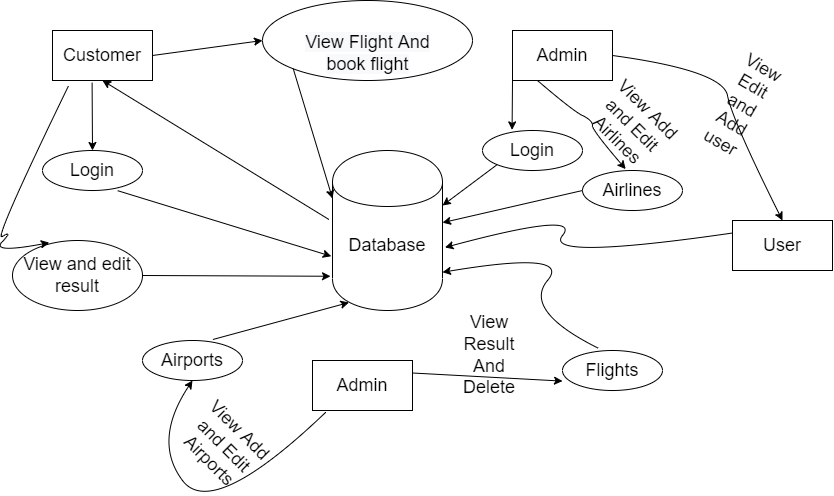

The diagram above was exported from draw.io. Its source (the exported page's mxGraphModel, read from the mxfile embedded in the PNG):
<mxGraphModel dx="1038" dy="499" grid="1" gridSize="10" guides="1" tooltips="1" connect="1" arrows="1" fold="1" page="1" pageScale="1" pageWidth="850" pageHeight="1100" math="0" shadow="0">
  <root>
    <mxCell id="0" />
    <mxCell id="1" parent="0" />
    <mxCell id="zJcvaJA5qji-0T_LatmQ-32" value="" style="shape=cylinder;whiteSpace=wrap;html=1;boundedLbl=1;backgroundOutline=1;fontSize=18;" vertex="1" parent="1">
      <mxGeometry x="340" y="230" width="110" height="160" as="geometry" />
    </mxCell>
    <mxCell id="zJcvaJA5qji-0T_LatmQ-33" value="Database" style="text;html=1;strokeColor=none;fillColor=none;align=center;verticalAlign=middle;whiteSpace=wrap;rounded=0;fontSize=18;" vertex="1" parent="1">
      <mxGeometry x="365" y="310" width="60" height="30" as="geometry" />
    </mxCell>
    <mxCell id="zJcvaJA5qji-0T_LatmQ-34" value="Customer" style="whiteSpace=wrap;html=1;align=center;fontSize=18;" vertex="1" parent="1">
      <mxGeometry x="60" y="110" width="100" height="50" as="geometry" />
    </mxCell>
    <mxCell id="zJcvaJA5qji-0T_LatmQ-35" value="Login" style="ellipse;whiteSpace=wrap;html=1;align=center;fontSize=18;" vertex="1" parent="1">
      <mxGeometry x="50" y="230" width="100" height="40" as="geometry" />
    </mxCell>
    <mxCell id="zJcvaJA5qji-0T_LatmQ-36" value="" style="endArrow=classic;html=1;rounded=0;fontSize=18;exitX=0.396;exitY=1.044;exitDx=0;exitDy=0;exitPerimeter=0;entryX=0.5;entryY=0;entryDx=0;entryDy=0;" edge="1" parent="1" source="zJcvaJA5qji-0T_LatmQ-34" target="zJcvaJA5qji-0T_LatmQ-35">
      <mxGeometry width="50" height="50" relative="1" as="geometry">
        <mxPoint x="400" y="290" as="sourcePoint" />
        <mxPoint x="450" y="240" as="targetPoint" />
      </mxGeometry>
    </mxCell>
    <mxCell id="zJcvaJA5qji-0T_LatmQ-37" value="" style="endArrow=classic;html=1;rounded=0;fontSize=18;exitX=-0.033;exitY=0.431;exitDx=0;exitDy=0;exitPerimeter=0;entryX=0.5;entryY=1;entryDx=0;entryDy=0;" edge="1" parent="1" source="zJcvaJA5qji-0T_LatmQ-32" target="zJcvaJA5qji-0T_LatmQ-34">
      <mxGeometry width="50" height="50" relative="1" as="geometry">
        <mxPoint x="99.59999999999991" y="162.20000000000005" as="sourcePoint" />
        <mxPoint x="100" y="230" as="targetPoint" />
        <Array as="points" />
      </mxGeometry>
    </mxCell>
    <mxCell id="zJcvaJA5qji-0T_LatmQ-38" value="" style="endArrow=classic;html=1;rounded=0;fontSize=18;exitX=0.752;exitY=1.005;exitDx=0;exitDy=0;exitPerimeter=0;entryX=-0.011;entryY=0.661;entryDx=0;entryDy=0;entryPerimeter=0;" edge="1" parent="1" source="zJcvaJA5qji-0T_LatmQ-35" target="zJcvaJA5qji-0T_LatmQ-32">
      <mxGeometry width="50" height="50" relative="1" as="geometry">
        <mxPoint x="400" y="290" as="sourcePoint" />
        <mxPoint x="450" y="240" as="targetPoint" />
      </mxGeometry>
    </mxCell>
    <mxCell id="zJcvaJA5qji-0T_LatmQ-40" value="" style="ellipse;whiteSpace=wrap;html=1;align=center;fontSize=18;" vertex="1" parent="1">
      <mxGeometry x="270" y="80" width="210" height="80" as="geometry" />
    </mxCell>
    <mxCell id="zJcvaJA5qji-0T_LatmQ-41" value="" style="endArrow=classic;html=1;rounded=0;fontSize=18;exitX=1;exitY=0.5;exitDx=0;exitDy=0;entryX=0;entryY=0.5;entryDx=0;entryDy=0;" edge="1" parent="1" source="zJcvaJA5qji-0T_LatmQ-34" target="zJcvaJA5qji-0T_LatmQ-40">
      <mxGeometry width="50" height="50" relative="1" as="geometry">
        <mxPoint x="400" y="280" as="sourcePoint" />
        <mxPoint x="450" y="230" as="targetPoint" />
      </mxGeometry>
    </mxCell>
    <mxCell id="zJcvaJA5qji-0T_LatmQ-43" value="&lt;br&gt;&lt;span style=&quot;color: rgb(0, 0, 0); font-family: Helvetica; font-size: 18px; font-style: normal; font-variant-ligatures: normal; font-variant-caps: normal; font-weight: 400; letter-spacing: normal; orphans: 2; text-align: center; text-indent: 0px; text-transform: none; widows: 2; word-spacing: 0px; -webkit-text-stroke-width: 0px; background-color: rgb(248, 249, 250); text-decoration-thickness: initial; text-decoration-style: initial; text-decoration-color: initial; float: none; display: inline !important;&quot;&gt;View Flight And book flight&lt;/span&gt;&lt;br&gt;" style="text;html=1;strokeColor=none;fillColor=none;align=center;verticalAlign=middle;whiteSpace=wrap;rounded=0;fontSize=14;" vertex="1" parent="1">
      <mxGeometry x="292.5" y="110" width="165" height="30" as="geometry" />
    </mxCell>
    <mxCell id="zJcvaJA5qji-0T_LatmQ-44" value="" style="endArrow=classic;html=1;rounded=0;fontSize=14;exitX=0;exitY=1;exitDx=0;exitDy=0;entryX=0;entryY=0.3;entryDx=0;entryDy=0;" edge="1" parent="1" source="zJcvaJA5qji-0T_LatmQ-40" target="zJcvaJA5qji-0T_LatmQ-32">
      <mxGeometry width="50" height="50" relative="1" as="geometry">
        <mxPoint x="400" y="290" as="sourcePoint" />
        <mxPoint x="480" y="190" as="targetPoint" />
      </mxGeometry>
    </mxCell>
    <mxCell id="zJcvaJA5qji-0T_LatmQ-45" value="View and edit result" style="ellipse;whiteSpace=wrap;html=1;align=center;fontSize=18;" vertex="1" parent="1">
      <mxGeometry x="20" y="320" width="130" height="70" as="geometry" />
    </mxCell>
    <mxCell id="zJcvaJA5qji-0T_LatmQ-46" value="" style="curved=1;endArrow=classic;html=1;rounded=0;fontSize=14;entryX=0.283;entryY=0.031;entryDx=0;entryDy=0;entryPerimeter=0;exitX=0.16;exitY=1.108;exitDx=0;exitDy=0;exitPerimeter=0;" edge="1" parent="1" source="zJcvaJA5qji-0T_LatmQ-34" target="zJcvaJA5qji-0T_LatmQ-45">
      <mxGeometry width="50" height="50" relative="1" as="geometry">
        <mxPoint x="-30" y="290" as="sourcePoint" />
        <mxPoint x="49" y="333" as="targetPoint" />
        <Array as="points">
          <mxPoint y="322" />
          <mxPoint x="20" y="310" />
          <mxPoint x="-1" y="333" />
        </Array>
      </mxGeometry>
    </mxCell>
    <mxCell id="zJcvaJA5qji-0T_LatmQ-47" value="" style="endArrow=classic;html=1;rounded=0;fontSize=14;exitX=1;exitY=0.5;exitDx=0;exitDy=0;entryX=-0.018;entryY=0.786;entryDx=0;entryDy=0;entryPerimeter=0;" edge="1" parent="1" source="zJcvaJA5qji-0T_LatmQ-45" target="zJcvaJA5qji-0T_LatmQ-32">
      <mxGeometry width="50" height="50" relative="1" as="geometry">
        <mxPoint x="400" y="240" as="sourcePoint" />
        <mxPoint x="450" y="190" as="targetPoint" />
      </mxGeometry>
    </mxCell>
    <mxCell id="zJcvaJA5qji-0T_LatmQ-48" value="Admin" style="whiteSpace=wrap;html=1;align=center;fontSize=18;" vertex="1" parent="1">
      <mxGeometry x="520" y="110" width="100" height="50" as="geometry" />
    </mxCell>
    <mxCell id="zJcvaJA5qji-0T_LatmQ-49" value="Login" style="ellipse;whiteSpace=wrap;html=1;align=center;fontSize=18;" vertex="1" parent="1">
      <mxGeometry x="490" y="210" width="100" height="40" as="geometry" />
    </mxCell>
    <mxCell id="zJcvaJA5qji-0T_LatmQ-50" value="" style="endArrow=classic;html=1;rounded=0;fontSize=14;exitX=0;exitY=1;exitDx=0;exitDy=0;" edge="1" parent="1" source="zJcvaJA5qji-0T_LatmQ-49">
      <mxGeometry width="50" height="50" relative="1" as="geometry">
        <mxPoint x="400" y="335" as="sourcePoint" />
        <mxPoint x="450" y="285" as="targetPoint" />
      </mxGeometry>
    </mxCell>
    <mxCell id="zJcvaJA5qji-0T_LatmQ-51" value="" style="endArrow=classic;html=1;rounded=0;fontSize=14;entryX=0.296;entryY=-0.015;entryDx=0;entryDy=0;entryPerimeter=0;exitX=0;exitY=1;exitDx=0;exitDy=0;" edge="1" parent="1" source="zJcvaJA5qji-0T_LatmQ-48" target="zJcvaJA5qji-0T_LatmQ-49">
      <mxGeometry width="50" height="50" relative="1" as="geometry">
        <mxPoint x="400" y="240" as="sourcePoint" />
        <mxPoint x="450" y="190" as="targetPoint" />
      </mxGeometry>
    </mxCell>
    <mxCell id="zJcvaJA5qji-0T_LatmQ-52" value="Airlines" style="ellipse;whiteSpace=wrap;html=1;align=center;fontSize=18;" vertex="1" parent="1">
      <mxGeometry x="590" y="250" width="100" height="40" as="geometry" />
    </mxCell>
    <mxCell id="zJcvaJA5qji-0T_LatmQ-53" value="Airports" style="ellipse;whiteSpace=wrap;html=1;align=center;fontSize=18;" vertex="1" parent="1">
      <mxGeometry x="150" y="420" width="100" height="40" as="geometry" />
    </mxCell>
    <mxCell id="zJcvaJA5qji-0T_LatmQ-54" value="Flights" style="ellipse;whiteSpace=wrap;html=1;align=center;fontSize=18;" vertex="1" parent="1">
      <mxGeometry x="570" y="430" width="100" height="40" as="geometry" />
    </mxCell>
    <mxCell id="zJcvaJA5qji-0T_LatmQ-56" value="" style="curved=1;endArrow=classic;html=1;rounded=0;fontSize=14;entryX=0.432;entryY=-0.035;entryDx=0;entryDy=0;entryPerimeter=0;exitX=0.25;exitY=1;exitDx=0;exitDy=0;" edge="1" parent="1" source="zJcvaJA5qji-0T_LatmQ-48" target="zJcvaJA5qji-0T_LatmQ-52">
      <mxGeometry width="50" height="50" relative="1" as="geometry">
        <mxPoint x="400" y="240" as="sourcePoint" />
        <mxPoint x="620" y="190" as="targetPoint" />
        <Array as="points">
          <mxPoint x="580" y="190" />
          <mxPoint x="600" y="200" />
          <mxPoint x="600" y="210" />
        </Array>
      </mxGeometry>
    </mxCell>
    <mxCell id="zJcvaJA5qji-0T_LatmQ-57" value="&lt;font style=&quot;font-size: 18px;&quot;&gt;View Add and Edit Airlines&lt;/font&gt;" style="text;html=1;strokeColor=none;fillColor=none;align=center;verticalAlign=middle;whiteSpace=wrap;rounded=0;fontSize=14;rotation=45;" vertex="1" parent="1">
      <mxGeometry x="601.25" y="190" width="77.5" height="30" as="geometry" />
    </mxCell>
    <mxCell id="zJcvaJA5qji-0T_LatmQ-58" value="" style="endArrow=classic;html=1;rounded=0;fontSize=18;exitX=0;exitY=0.5;exitDx=0;exitDy=0;entryX=1;entryY=0.451;entryDx=0;entryDy=0;entryPerimeter=0;" edge="1" parent="1" source="zJcvaJA5qji-0T_LatmQ-52" target="zJcvaJA5qji-0T_LatmQ-32">
      <mxGeometry width="50" height="50" relative="1" as="geometry">
        <mxPoint x="400" y="240" as="sourcePoint" />
        <mxPoint x="450" y="190" as="targetPoint" />
      </mxGeometry>
    </mxCell>
    <mxCell id="zJcvaJA5qji-0T_LatmQ-59" value="Admin" style="whiteSpace=wrap;html=1;align=center;fontSize=18;" vertex="1" parent="1">
      <mxGeometry x="320" y="440" width="100" height="50" as="geometry" />
    </mxCell>
    <mxCell id="zJcvaJA5qji-0T_LatmQ-60" value="" style="curved=1;endArrow=classic;html=1;rounded=0;fontSize=18;entryX=0.5;entryY=1;entryDx=0;entryDy=0;exitX=0.132;exitY=1.036;exitDx=0;exitDy=0;exitPerimeter=0;" edge="1" parent="1" source="zJcvaJA5qji-0T_LatmQ-59" target="zJcvaJA5qji-0T_LatmQ-53">
      <mxGeometry width="50" height="50" relative="1" as="geometry">
        <mxPoint x="400" y="400" as="sourcePoint" />
        <mxPoint x="450" y="350" as="targetPoint" />
        <Array as="points">
          <mxPoint x="220" y="600" />
          <mxPoint x="160" y="520" />
        </Array>
      </mxGeometry>
    </mxCell>
    <mxCell id="zJcvaJA5qji-0T_LatmQ-61" value="&lt;font style=&quot;font-size: 18px;&quot;&gt;View Add and Edit Airports&lt;/font&gt;" style="text;html=1;strokeColor=none;fillColor=none;align=center;verticalAlign=middle;whiteSpace=wrap;rounded=0;fontSize=14;rotation=45;" vertex="1" parent="1">
      <mxGeometry x="192.5" y="510" width="77.5" height="30" as="geometry" />
    </mxCell>
    <mxCell id="zJcvaJA5qji-0T_LatmQ-62" value="" style="endArrow=classic;html=1;rounded=0;fontSize=18;exitX=0.704;exitY=-0.025;exitDx=0;exitDy=0;exitPerimeter=0;entryX=0.15;entryY=0.95;entryDx=0;entryDy=0;entryPerimeter=0;" edge="1" parent="1" source="zJcvaJA5qji-0T_LatmQ-53" target="zJcvaJA5qji-0T_LatmQ-32">
      <mxGeometry width="50" height="50" relative="1" as="geometry">
        <mxPoint x="400" y="400" as="sourcePoint" />
        <mxPoint x="450" y="350" as="targetPoint" />
      </mxGeometry>
    </mxCell>
    <mxCell id="zJcvaJA5qji-0T_LatmQ-63" value="" style="endArrow=classic;html=1;rounded=0;fontSize=18;exitX=1;exitY=0.25;exitDx=0;exitDy=0;entryX=0;entryY=0.765;entryDx=0;entryDy=0;entryPerimeter=0;" edge="1" parent="1" source="zJcvaJA5qji-0T_LatmQ-59" target="zJcvaJA5qji-0T_LatmQ-54">
      <mxGeometry width="50" height="50" relative="1" as="geometry">
        <mxPoint x="400" y="400" as="sourcePoint" />
        <mxPoint x="450" y="350" as="targetPoint" />
      </mxGeometry>
    </mxCell>
    <mxCell id="zJcvaJA5qji-0T_LatmQ-65" value="&lt;font style=&quot;font-size: 18px;&quot;&gt;View Result And Delete&lt;/font&gt;" style="text;html=1;strokeColor=none;fillColor=none;align=center;verticalAlign=middle;whiteSpace=wrap;rounded=0;fontSize=14;rotation=0;" vertex="1" parent="1">
      <mxGeometry x="457.5" y="420" width="77.5" height="30" as="geometry" />
    </mxCell>
    <mxCell id="zJcvaJA5qji-0T_LatmQ-67" value="" style="curved=1;endArrow=classic;html=1;rounded=0;fontSize=18;entryX=1;entryY=0.761;entryDx=0;entryDy=0;entryPerimeter=0;exitX=0.36;exitY=-0.055;exitDx=0;exitDy=0;exitPerimeter=0;" edge="1" parent="1" source="zJcvaJA5qji-0T_LatmQ-54" target="zJcvaJA5qji-0T_LatmQ-32">
      <mxGeometry width="50" height="50" relative="1" as="geometry">
        <mxPoint x="400" y="390" as="sourcePoint" />
        <mxPoint x="450" y="340" as="targetPoint" />
        <Array as="points">
          <mxPoint x="530" y="390" />
          <mxPoint x="580" y="330" />
        </Array>
      </mxGeometry>
    </mxCell>
    <mxCell id="zJcvaJA5qji-0T_LatmQ-68" value="User" style="whiteSpace=wrap;html=1;align=center;fontSize=18;" vertex="1" parent="1">
      <mxGeometry x="740" y="300" width="100" height="50" as="geometry" />
    </mxCell>
    <mxCell id="zJcvaJA5qji-0T_LatmQ-69" value="" style="curved=1;endArrow=classic;html=1;rounded=0;fontSize=18;exitX=0;exitY=0.25;exitDx=0;exitDy=0;entryX=1.022;entryY=0.606;entryDx=0;entryDy=0;entryPerimeter=0;" edge="1" parent="1" source="zJcvaJA5qji-0T_LatmQ-68" target="zJcvaJA5qji-0T_LatmQ-32">
      <mxGeometry width="50" height="50" relative="1" as="geometry">
        <mxPoint x="400" y="390" as="sourcePoint" />
        <mxPoint x="480" y="330" as="targetPoint" />
        <Array as="points">
          <mxPoint x="550" y="340" />
          <mxPoint x="590" y="290" />
        </Array>
      </mxGeometry>
    </mxCell>
    <mxCell id="zJcvaJA5qji-0T_LatmQ-70" value="View Edit and Add user" style="text;html=1;strokeColor=none;fillColor=none;align=center;verticalAlign=middle;whiteSpace=wrap;rounded=0;fontSize=18;rotation=30;" vertex="1" parent="1">
      <mxGeometry x="720" y="170" width="60" height="30" as="geometry" />
    </mxCell>
    <mxCell id="zJcvaJA5qji-0T_LatmQ-71" value="" style="curved=1;endArrow=classic;html=1;rounded=0;fontSize=18;entryX=0.5;entryY=0;entryDx=0;entryDy=0;exitX=1;exitY=0.5;exitDx=0;exitDy=0;" edge="1" parent="1" source="zJcvaJA5qji-0T_LatmQ-48" target="zJcvaJA5qji-0T_LatmQ-68">
      <mxGeometry width="50" height="50" relative="1" as="geometry">
        <mxPoint x="400" y="340" as="sourcePoint" />
        <mxPoint x="450" y="290" as="targetPoint" />
        <Array as="points">
          <mxPoint x="730" y="150" />
          <mxPoint x="740" y="200" />
        </Array>
      </mxGeometry>
    </mxCell>
  </root>
</mxGraphModel>